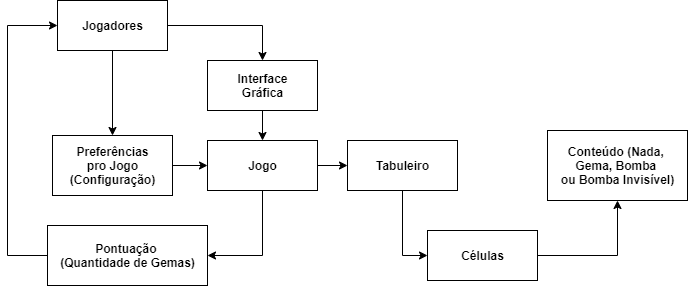

The diagram above was exported from draw.io. Its source (the exported page's mxGraphModel, read from the mxfile embedded in the PNG):
<mxGraphModel dx="868" dy="482" grid="1" gridSize="10" guides="1" tooltips="1" connect="1" arrows="1" fold="1" page="1" pageScale="1" pageWidth="827" pageHeight="1169" math="0" shadow="0">
  <root>
    <mxCell id="0" />
    <mxCell id="1" parent="0" />
    <mxCell id="WFTI26oLXBcAPQr6gmOR-15" style="edgeStyle=orthogonalEdgeStyle;rounded=0;orthogonalLoop=1;jettySize=auto;html=1;entryX=0;entryY=0.5;entryDx=0;entryDy=0;" edge="1" parent="1" source="WFTI26oLXBcAPQr6gmOR-5" target="WFTI26oLXBcAPQr6gmOR-9">
      <mxGeometry relative="1" as="geometry" />
    </mxCell>
    <mxCell id="WFTI26oLXBcAPQr6gmOR-20" style="edgeStyle=orthogonalEdgeStyle;rounded=0;orthogonalLoop=1;jettySize=auto;html=1;entryX=1;entryY=0.5;entryDx=0;entryDy=0;" edge="1" parent="1" source="WFTI26oLXBcAPQr6gmOR-5" target="WFTI26oLXBcAPQr6gmOR-19">
      <mxGeometry relative="1" as="geometry" />
    </mxCell>
    <mxCell id="WFTI26oLXBcAPQr6gmOR-5" value="&lt;b&gt;Jogo&lt;/b&gt;" style="html=1;" vertex="1" parent="1">
      <mxGeometry x="240" y="180" width="110" height="50" as="geometry" />
    </mxCell>
    <mxCell id="WFTI26oLXBcAPQr6gmOR-13" style="edgeStyle=orthogonalEdgeStyle;rounded=0;orthogonalLoop=1;jettySize=auto;html=1;" edge="1" parent="1" source="WFTI26oLXBcAPQr6gmOR-6" target="WFTI26oLXBcAPQr6gmOR-7">
      <mxGeometry relative="1" as="geometry" />
    </mxCell>
    <mxCell id="WFTI26oLXBcAPQr6gmOR-24" style="edgeStyle=orthogonalEdgeStyle;rounded=0;orthogonalLoop=1;jettySize=auto;html=1;" edge="1" parent="1" source="WFTI26oLXBcAPQr6gmOR-6" target="WFTI26oLXBcAPQr6gmOR-8">
      <mxGeometry relative="1" as="geometry" />
    </mxCell>
    <mxCell id="WFTI26oLXBcAPQr6gmOR-6" value="&lt;b&gt;Jogadores&lt;/b&gt;" style="html=1;" vertex="1" parent="1">
      <mxGeometry x="90" y="40" width="110" height="50" as="geometry" />
    </mxCell>
    <mxCell id="WFTI26oLXBcAPQr6gmOR-14" style="edgeStyle=orthogonalEdgeStyle;rounded=0;orthogonalLoop=1;jettySize=auto;html=1;entryX=0.5;entryY=0;entryDx=0;entryDy=0;" edge="1" parent="1" source="WFTI26oLXBcAPQr6gmOR-7" target="WFTI26oLXBcAPQr6gmOR-5">
      <mxGeometry relative="1" as="geometry" />
    </mxCell>
    <mxCell id="WFTI26oLXBcAPQr6gmOR-7" value="&lt;b&gt;Interface&lt;br&gt;Gráfica&lt;/b&gt;" style="html=1;" vertex="1" parent="1">
      <mxGeometry x="240" y="100" width="110" height="50" as="geometry" />
    </mxCell>
    <mxCell id="WFTI26oLXBcAPQr6gmOR-18" style="edgeStyle=orthogonalEdgeStyle;rounded=0;orthogonalLoop=1;jettySize=auto;html=1;entryX=0;entryY=0.5;entryDx=0;entryDy=0;" edge="1" parent="1" source="WFTI26oLXBcAPQr6gmOR-8" target="WFTI26oLXBcAPQr6gmOR-5">
      <mxGeometry relative="1" as="geometry" />
    </mxCell>
    <mxCell id="WFTI26oLXBcAPQr6gmOR-8" value="&lt;b&gt;Preferências&lt;br&gt;pro Jogo&lt;br&gt;(Configuração)&lt;/b&gt;" style="html=1;" vertex="1" parent="1">
      <mxGeometry x="85" y="175" width="120" height="60" as="geometry" />
    </mxCell>
    <mxCell id="WFTI26oLXBcAPQr6gmOR-16" style="edgeStyle=orthogonalEdgeStyle;rounded=0;orthogonalLoop=1;jettySize=auto;html=1;entryX=0;entryY=0.5;entryDx=0;entryDy=0;" edge="1" parent="1" source="WFTI26oLXBcAPQr6gmOR-9" target="WFTI26oLXBcAPQr6gmOR-11">
      <mxGeometry relative="1" as="geometry" />
    </mxCell>
    <mxCell id="WFTI26oLXBcAPQr6gmOR-9" value="&lt;b&gt;Tabuleiro&lt;/b&gt;" style="html=1;" vertex="1" parent="1">
      <mxGeometry x="380" y="180" width="110" height="50" as="geometry" />
    </mxCell>
    <mxCell id="WFTI26oLXBcAPQr6gmOR-23" style="edgeStyle=orthogonalEdgeStyle;rounded=0;orthogonalLoop=1;jettySize=auto;html=1;entryX=0.5;entryY=1;entryDx=0;entryDy=0;" edge="1" parent="1" source="WFTI26oLXBcAPQr6gmOR-11" target="WFTI26oLXBcAPQr6gmOR-12">
      <mxGeometry relative="1" as="geometry" />
    </mxCell>
    <mxCell id="WFTI26oLXBcAPQr6gmOR-11" value="&lt;b&gt;Células&lt;/b&gt;" style="html=1;" vertex="1" parent="1">
      <mxGeometry x="460" y="270" width="110" height="50" as="geometry" />
    </mxCell>
    <mxCell id="WFTI26oLXBcAPQr6gmOR-12" value="&lt;b&gt;Conteúdo (Nada, &lt;br&gt;Gema, Bomba &lt;br&gt;ou Bomba Invisível)&lt;br&gt;&lt;/b&gt;" style="html=1;" vertex="1" parent="1">
      <mxGeometry x="580" y="170" width="140" height="70" as="geometry" />
    </mxCell>
    <mxCell id="WFTI26oLXBcAPQr6gmOR-22" style="edgeStyle=orthogonalEdgeStyle;rounded=0;orthogonalLoop=1;jettySize=auto;html=1;entryX=0;entryY=0.5;entryDx=0;entryDy=0;" edge="1" parent="1" source="WFTI26oLXBcAPQr6gmOR-19" target="WFTI26oLXBcAPQr6gmOR-6">
      <mxGeometry relative="1" as="geometry">
        <Array as="points">
          <mxPoint x="40" y="295" />
          <mxPoint x="40" y="65" />
        </Array>
      </mxGeometry>
    </mxCell>
    <mxCell id="WFTI26oLXBcAPQr6gmOR-19" value="&lt;b&gt;Pontuação &lt;br&gt;(Quantidade de Gemas)&lt;/b&gt;" style="html=1;" vertex="1" parent="1">
      <mxGeometry x="80" y="265" width="160" height="60" as="geometry" />
    </mxCell>
  </root>
</mxGraphModel>